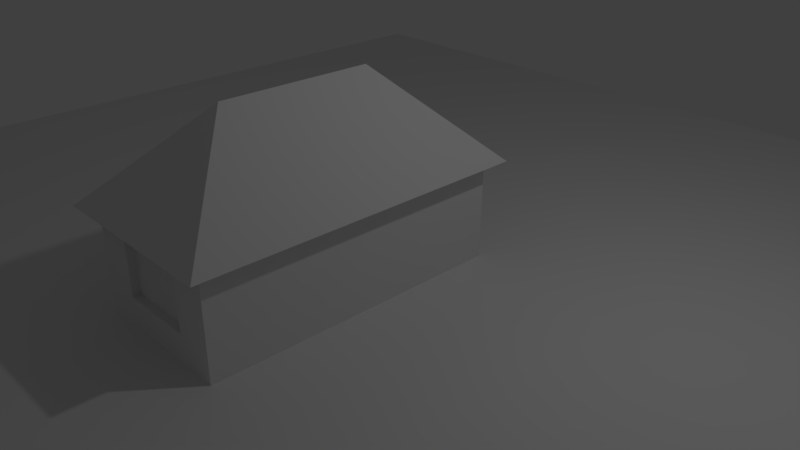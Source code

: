 # Source: House.blend  (saved by Blender 2.78.0; exported with 4.5.12 LTS)
import bpy
from mathutils import Matrix  # noqa: F401  (used for matrix-valued properties, if any)

bpy.ops.wm.read_factory_settings(use_empty=True)
scene = bpy.context.scene
scene.name = 'Scene'

# ---- collections
col_collection_1 = bpy.data.collections.new('Collection 1'); scene.collection.children.link(col_collection_1)

# ---- materials (node trees are filled in below, after node groups)
mat_material = bpy.data.materials.new('Material')
mat_material.alpha_threshold = 0.0
mat_material.use_transparent_shadow = False
mat_material.roughness = 0.5
mat_material.line_color = (0.0, 0.0, 0.0, 1.0)

# ---- material node trees

# ---- world
world_world = bpy.data.worlds.new('World'); scene.world = world_world
world_world.color = (0.05088, 0.05088, 0.05088)
world_world.use_sun_shadow = False
world_world.sun_shadow_jitter_overblur = 0.0
world_world.cycles.sampling_method = 'MANUAL'

# ---- cameras
cam_camera = bpy.data.cameras.new('Camera')
cam_camera.clip_end = 100.0
cam_camera.lens = 35.0
cam_camera.sensor_width = 32.0
cam_camera.sensor_height = 18.0
cam_camera.ortho_scale = 7.314
cam_camera.dof.focus_distance = 0.0
cam_camera.dof.aperture_fstop = 128.0

# ---- lights
light_lamp = bpy.data.lights.new('Lamp', 'POINT')
light_lamp.transmission_factor = 0.0
light_lamp.cutoff_distance = 30.0
light_lamp.energy = 100.0
light_lamp.shadow_buffer_clip_start = 1.001
light_lamp.shadow_soft_size = 0.1
light_lamp.shadow_maximum_resolution = 0.006
light_lamp.use_absolute_resolution = True

# ---- meshes
me_plane = bpy.data.meshes.new('Plane')
me_plane.from_pydata([(-1.0, -1.0, 0.0), (1.0, -1.0, 0.0), (-1.0, 1.0, 0.0), (1.0, 1.0, 0.0)], [], [(0, 1, 3, 2)])
me_plane.use_remesh_preserve_volume = False
me_plane.use_remesh_preserve_attributes = False
me_plane.use_mirror_vertex_groups = False
me_plane.update()
me_cube = bpy.data.meshes.new('Cube')
me_cube.from_pydata([(1.0, 1.0, -1.0), (1.0, -1.0, -1.0), (-1.0, -1.0, -1.0), (-1.0, 1.0, -1.0), (1.0, 1.0, 0.5), (1.0, -1.0, 0.5), (-1.0, -1.0, 0.5), (-1.0, 1.0, 0.5), (-1.341e-07, -1.788e-07, 1.5), (1.197, 1.197, 0.303), (1.197, -1.197, 0.303), (-1.197, -1.197, 0.303), (-1.197, 1.197, 0.303), (1.0, -3.0, -1.0), (-1.0, -3.0, -1.0), (1.0, -3.0, 0.5), (-1.0, -3.0, 0.5), (-1.341e-07, -2.0, 1.5), (1.197, -3.197, 0.303), (-1.197, -3.197, 0.303), (1.0, -5.96e-08, -1.0), (1.788e-07, 1.0, -1.0), (1.0, 1.0, -0.25), (0.0, -1.0, -1.0), (1.0, -1.0, -0.25), (-1.0, 2.98e-07, -1.0), (-0.9, -2.0, -0.25), (-1.0, 1.0, -0.25), (1.0, -5.364e-07, 0.5), (2.384e-07, 1.0, 0.5), (-1.0, -2.0, -1.0), (-1.0, 1.788e-07, 0.5), (0.5, 0.5, 1.0), (-0.5, -0.5, 1.0), (-0.5, 0.5, 1.0), (0.5, -0.5, 1.0), (1.197, -7.153e-07, 0.303), (3.576e-07, 1.197, 0.303), (-1.197, 2.384e-07, 0.303), (-1.099, 1.099, 0.4015), (-1.099, -1.099, 0.4015), (1.099, 1.099, 0.4015), (1.099, -1.099, 0.4015), (0.0, -3.0, -1.0), (1.0, -3.0, -0.25), (-1.0, -3.0, -0.25), (-5.364e-07, -3.0, 0.5), (-0.5, -2.5, 1.0), (0.5, -2.5, 1.0), (-4.768e-07, -3.197, 0.303), (-1.099, -3.099, 0.4015), (1.099, -3.099, 0.4015), (-1.0, -2.0, 0.5), (-1.341e-07, -1.0, 1.5), (1.0, -2.0, 0.5), (1.0, -2.0, -1.0), (1.197, -2.197, 0.303), (-1.197, -2.197, 0.303), (-1.099, -2.099, 0.4015), (1.099, -2.099, 0.4015), (0.0, -2.0, -1.0), (-0.5, -1.5, 1.0), (-5.066e-07, -3.099, 0.4015), (0.5, 0.9, -0.25), (1.099, -6.258e-07, 0.4015), (-1.0, -2.0, -0.25), (2.98e-07, 1.099, 0.4015), (-1.099, 2.086e-07, 0.4015), (0.5, -1.5, 1.0), (-0.9, -1.0, -0.625), (-1.0, 2.384e-07, -0.25), (1.0, -2.0, -0.25), (1.0, -2.98e-07, -0.25), (5.96e-08, 1.192e-07, -1.0), (1.0, -0.5, -1.0), (-0.5, 1.0, -1.0), (1.0, 1.0, 0.125), (-0.5, -1.0, -1.0), (1.0, -1.0, 0.125), (-1.0, 0.5, -1.0), (-1.0, -1.0, 0.125), (-1.0, 1.0, 0.125), (1.0, -0.5, 0.5), (-0.5, 1.0, 0.5), (-1.0, -2.5, -1.0), (-1.0, 0.5, 0.5), (0.75, 0.75, 0.75), (-0.25, -0.25, 1.25), (-0.75, 0.75, 0.75), (0.25, -0.25, 1.25), (1.197, -0.5985, 0.303), (-0.5985, 1.197, 0.303), (-1.197, 0.5985, 0.303), (-1.049, 1.049, 0.4507), (-1.148, -1.148, 0.3522), (1.148, 1.148, 0.3522), (1.049, -1.049, 0.4507), (-0.5, -3.0, -1.0), (1.0, -3.0, 0.125), (-1.0, -3.0, 0.125), (-0.5, -3.0, 0.5), (-0.25, -2.25, 1.25), (0.25, -2.25, 1.25), (-0.5985, -3.197, 0.303), (-1.148, -3.148, 0.3522), (1.049, -3.049, 0.4507), (-1.0, -1.5, 0.5), (-1.341e-07, -1.5, 1.5), (1.0, -1.5, 0.5), (1.0, -1.5, -1.0), (1.197, -2.697, 0.303), (-1.197, -1.697, 0.303), (1.0, 0.5, -1.0), (0.5, 1.0, -1.0), (1.0, 1.0, -0.625), (0.5, -1.0, -1.0), (1.0, -1.0, -0.625), (-1.0, -0.5, -1.0), (-0.9, -2.0, -0.625), (-1.0, 1.0, -0.625), (1.0, 0.5, 0.5), (0.5, 1.0, 0.5), (-1.0, -1.5, -1.0), (-1.0, -0.5, 0.5), (0.25, 0.25, 1.25), (-0.75, -0.75, 0.75), (-0.25, 0.25, 1.25), (0.75, -0.75, 0.75), (1.197, 0.5985, 0.303), (0.5985, 1.197, 0.303), (-1.197, -0.5985, 0.303), (-1.148, 1.148, 0.3522), (-1.049, -1.049, 0.4507), (1.049, 1.049, 0.4507), (1.148, -1.148, 0.3522), (0.5, -3.0, -1.0), (1.0, -3.0, -0.625), (-1.0, -3.0, -0.625), (0.5, -3.0, 0.5), (-0.75, -2.75, 0.75), (0.75, -2.75, 0.75), (0.5985, -3.197, 0.303), (-1.049, -3.049, 0.4507), (1.148, -3.148, 0.3522), (-1.0, -2.5, 0.5), (-1.341e-07, -0.5, 1.5), (1.0, -2.5, 0.5), (1.0, -2.5, -1.0), (1.197, -1.697, 0.303), (-1.197, -2.697, 0.303), (-1.099, -2.599, 0.4015), (-1.099, -1.599, 0.4015), (-1.049, -2.049, 0.4507), (-1.148, -2.148, 0.3522), (1.099, -2.599, 0.4015), (1.099, -1.599, 0.4015), (1.148, -2.148, 0.3522), (1.049, -2.049, 0.4507), (0.0, -2.5, -1.0), (0.0, -1.5, -1.0), (-0.5, -2.0, -1.0), (0.5, -2.0, -1.0), (-0.5, -2.0, 1.0), (-0.5, -1.0, 1.0), (-0.25, -1.25, 1.25), (-0.75, -1.75, 0.75), (-4.917e-07, -3.148, 0.3522), (-5.215e-07, -3.049, 0.4507), (0.5493, -3.099, 0.4015), (-0.5493, -3.099, 0.4015), (-2.98e-07, -2.5, 1.0), (-0.25, -2.75, 0.75), (0.25, -2.75, 0.75), (-0.5, -3.0, -0.25), (0.5, -3.0, -0.25), (-1.49e-07, -3.0, -0.625), (-4.172e-07, -3.0, 0.125), (1.148, -6.706e-07, 0.3522), (1.049, -5.811e-07, 0.4507), (1.099, 0.5493, 0.4015), (1.099, -0.5493, 0.4015), (-1.0, -2.5, -0.25), (-1.0, -1.5, -0.25), (-1.0, -2.0, 0.125), (-1.0, -2.0, -0.625), (3.278e-07, 1.148, 0.3522), (2.682e-07, 1.049, 0.4507), (-0.5493, 1.099, 0.4015), (0.5493, 1.099, 0.4015), (-1.148, 2.235e-07, 0.3522), (-1.049, 1.937e-07, 0.4507), (-1.099, 0.5493, 0.4015), (-1.099, -0.5493, 0.4015), (0.5, -3.576e-07, 1.0), (0.75, -0.25, 0.75), (0.75, 0.25, 0.75), (0.5, -2.0, 1.0), (0.5, -1.0, 1.0), (0.75, -1.75, 0.75), (0.25, -1.25, 1.25), (5.96e-08, 0.5, 1.0), (0.25, 0.75, 0.75), (-0.25, 0.75, 0.75), (-0.5, 1.0, -0.25), (0.5, 1.0, -0.25), (2.384e-07, 1.0, 0.125), (2.086e-07, 1.0, -0.625), (-1.0, 0.5, -0.25), (-1.0, -0.5, -0.25), (-1.0, 2.682e-07, -0.625), (-1.0, 2.086e-07, 0.125), (1.0, -2.5, -0.25), (1.0, -1.5, -0.25), (1.0, -2.0, -0.625), (1.0, -2.0, 0.125), (1.0, -0.5, -0.25), (1.0, 0.5, -0.25), (1.0, -1.788e-07, -0.625), (1.0, -4.172e-07, 0.125), (-0.5, 0.0, 1.0), (-0.75, 0.25, 0.75), (-0.75, -0.25, 0.75), (-0.5, 2.086e-07, -1.0), (0.5, 2.98e-08, -1.0), (1.192e-07, 0.5, -1.0), (2.98e-08, -0.5, -1.0), (0.5, -0.5, -1.0), (0.5, 0.5, -1.0), (-0.5, 0.5, -1.0), (1.0, 0.5, 0.125), (1.0, 0.5, -0.625), (1.0, -0.5, -0.625), (1.0, -1.5, 0.125), (1.0, -1.5, -0.625), (1.0, -2.5, -0.625), (-1.0, -0.5, 0.125), (-1.0, -0.5, -0.625), (-1.0, 0.5, -0.625), (0.5, 1.0, -0.625), (0.5, 1.0, 0.125), (-0.5, 1.0, 0.125), (0.25, -0.75, 1.25), (0.75, -1.25, 0.75), (0.75, -2.25, 0.75), (-1.049, -0.5246, 0.4507), (-1.049, 0.5246, 0.4507), (-1.148, 0.5739, 0.3522), (0.5246, 1.049, 0.4507), (-0.5246, 1.049, 0.4507), (-0.5739, 1.148, 0.3522), (-1.0, -1.5, -0.625), (-1.0, -1.5, 0.125), (-1.0, -2.5, 0.125), (1.049, -0.5246, 0.4507), (1.049, 0.5246, 0.4507), (1.148, 0.5739, 0.3522), (0.5, -3.0, 0.125), (0.5, -3.0, -0.625), (-0.5, -3.0, -0.625), (-0.5246, -3.049, 0.4507), (0.5246, -3.049, 0.4507), (0.5739, -3.148, 0.3522), (-0.75, -1.25, 0.75), (-0.25, -0.75, 1.25), (-0.25, -1.75, 1.25), (0.5, -1.5, -1.0), (-0.5, -1.5, -1.0), (-0.5, -2.5, -1.0), (1.049, -1.549, 0.4507), (1.148, -1.648, 0.3522), (1.148, -2.648, 0.3522), (-1.148, -1.648, 0.3522), (-1.049, -1.549, 0.4507), (-1.049, -2.549, 0.4507), (-1.148, -2.648, 0.3522), (1.049, -2.549, 0.4507), (0.5, -2.5, -1.0), (-0.75, -2.25, 0.75), (-0.5739, -3.148, 0.3522), (-0.5, -3.0, 0.125), (1.148, -0.5739, 0.3522), (-1.0, -2.5, -0.625), (0.5739, 1.148, 0.3522), (-1.148, -0.5739, 0.3522), (0.25, -1.75, 1.25), (-0.5, 1.0, -0.625), (-1.0, 0.5, 0.125), (1.0, -2.5, 0.125), (1.0, -0.5, 0.125), (-0.5, -0.5, -1.0), (0.5, -2.9, -0.25), (-2.682e-07, -2.9, -0.25), (-3.874e-07, -2.9, 0.125), (-0.5, -2.9, -0.25), (-1.192e-07, -2.9, -0.625), (0.5, -2.9, 0.125), (0.5, -2.9, -0.625), (-0.5, -2.9, -0.625), (-0.5, -2.9, 0.125), (2.384e-07, 0.9, -0.25), (2.086e-07, 0.9, -0.625), (-0.5, 0.9, -0.25), (2.384e-07, 0.9, 0.125), (0.5, 0.9, -0.625), (0.5, 0.9, 0.125), (-0.5, 0.9, 0.125), (-0.5, 0.9, -0.625), (-0.9, -1.0, -0.25), (-0.9, -1.0, 0.125), (-0.9, -1.0, -1.0), (-0.9, -0.5, -1.0), (-0.9, -1.5, -1.0), (-0.9, -1.5, -0.25), (-0.9, -0.5, -0.25), (-0.9, -0.5, 0.125), (-0.9, -0.5, -0.625), (-0.9, -1.5, -0.625), (-0.9, -1.5, 0.125), (-0.9, 1.982e-07, 0.125), (-0.9, 2.28e-07, -0.25), (-0.9, -2.5, -0.25), (-0.9, -2.0, 0.125), (-0.9, 0.5, -0.25), (-0.9, 2.578e-07, -0.625), (-0.9, 0.5, -0.625), (-0.9, -2.5, 0.125), (-0.9, -2.5, -0.625), (-0.9, 0.5, 0.125)], [], [(289, 77, 2, 117), (7, 85, 88), (288, 82, 5, 78), (287, 146, 15, 98), (286, 85, 7, 81), (285, 75, 3, 119), (4, 121, 86), (284, 107, 17, 102), (5, 82, 127), (283, 94, 11, 130), (282, 95, 9, 129), (281, 84, 14, 137), (280, 134, 10, 90), (279, 100, 16, 99), (16, 100, 139), (278, 104, 19, 103), (277, 144, 16, 139), (276, 147, 13, 135), (275, 146, 15, 105), (274, 149, 19, 104), (273, 150, 50, 142), (272, 151, 58, 152), (271, 111, 57, 153), (270, 154, 51, 143), (269, 155, 59, 156), (268, 108, 54, 157), (267, 158, 43, 97), (266, 159, 60, 160), (265, 109, 55, 161), (264, 162, 47, 101), (263, 163, 61, 164), (262, 106, 52, 165), (261, 166, 49, 141), (260, 167, 62, 168), (259, 142, 50, 169), (47, 170, 101), (47, 171, 170), (46, 138, 172), (258, 173, 45, 137), (173, 258, 297, 293), (256, 138, 46, 176), (255, 177, 36, 128), (254, 178, 64, 179), (253, 96, 42, 180), (252, 181, 45, 99), (251, 182, 65, 183), (250, 122, 30, 184), (249, 185, 37, 91), (248, 186, 66, 187), (247, 133, 41, 188), (246, 189, 38, 92), (245, 190, 67, 191), (244, 132, 40, 192), (35, 193, 89), (35, 194, 193), (28, 120, 195), (243, 196, 48, 140), (242, 197, 68, 198), (241, 145, 53, 199), (32, 200, 124), (32, 201, 200), (29, 83, 202), (240, 203, 27, 81), (203, 240, 305, 301), (238, 113, 21, 206), (237, 207, 27, 119), (236, 208, 70, 209), (235, 123, 31, 210), (234, 211, 44, 136), (233, 212, 71, 213), (232, 108, 54, 214), (231, 215, 24, 116), (230, 216, 72, 217), (229, 120, 28, 218), (34, 219, 126), (34, 220, 219), (31, 123, 221), (228, 222, 25, 79), (227, 223, 73, 224), (226, 115, 23, 225), (223, 226, 225, 73), (20, 74, 226, 223), (74, 1, 115, 226), (113, 227, 224, 21), (0, 112, 227, 113), (112, 20, 223, 227), (75, 228, 79, 3), (21, 224, 228, 75), (224, 73, 222, 228), (221, 125, 33), (221, 123, 125), (123, 6, 125), (219, 221, 33), (219, 220, 221), (220, 31, 221), (126, 87, 8), (126, 219, 87), (219, 33, 87), (216, 229, 218, 72), (22, 76, 229, 216), (76, 4, 120, 229), (112, 230, 217, 20), (0, 114, 230, 112), (114, 22, 216, 230), (74, 231, 116, 1), (20, 217, 231, 74), (217, 72, 215, 231), (212, 232, 214, 71), (24, 78, 232, 212), (78, 5, 108, 232), (109, 233, 213, 55), (1, 116, 233, 109), (116, 24, 212, 233), (147, 234, 136, 13), (55, 213, 234, 147), (213, 71, 211, 234), (208, 235, 210, 70), (251, 80, 308, 317), (80, 6, 123, 235), (117, 236, 209, 25), (80, 235, 314, 308), (2, 122, 311, 309), (79, 237, 119, 3), (25, 209, 237, 79), (181, 252, 325, 320), (204, 238, 303, 63), (22, 114, 238, 204), (114, 0, 113, 238), (121, 239, 205, 29), (4, 76, 239, 121), (76, 22, 204, 239), (83, 240, 81, 7), (29, 205, 240, 83), (205, 239, 304, 302), (202, 88, 34), (202, 83, 88), (83, 7, 88), (200, 202, 34), (200, 201, 202), (201, 29, 202), (124, 126, 8), (124, 200, 126), (200, 34, 126), (197, 241, 199, 68), (35, 89, 241, 197), (89, 8, 145, 241), (108, 242, 198, 54), (5, 127, 242, 108), (127, 35, 197, 242), (146, 243, 140, 15), (54, 198, 243, 146), (198, 68, 196, 243), (195, 86, 32), (195, 120, 86), (120, 4, 86), (193, 195, 32), (193, 194, 195), (194, 28, 195), (89, 124, 8), (89, 193, 124), (193, 32, 124), (190, 244, 192, 67), (31, 123, 244, 190), (123, 6, 132, 244), (93, 245, 191, 39), (7, 85, 245, 93), (85, 31, 190, 245), (131, 246, 92, 12), (39, 191, 246, 131), (191, 67, 189, 246), (186, 247, 188, 66), (29, 121, 247, 186), (121, 4, 133, 247), (93, 248, 187, 39), (7, 83, 248, 93), (83, 29, 186, 248), (131, 249, 91, 12), (39, 187, 249, 131), (187, 66, 185, 249), (182, 250, 184, 65), (208, 236, 315, 313), (182, 251, 317, 312), (106, 251, 183, 52), (6, 80, 251, 106), (122, 250, 316, 311), (144, 252, 99, 16), (52, 183, 252, 144), (286, 207, 322, 327), (178, 253, 180, 64), (28, 82, 253, 178), (82, 5, 96, 253), (133, 254, 179, 41), (4, 120, 254, 133), (120, 28, 178, 254), (95, 255, 128, 9), (41, 179, 255, 95), (179, 64, 177, 255), (174, 256, 295, 290), (44, 98, 256, 174), (98, 15, 138, 256), (135, 257, 175, 43), (13, 136, 257, 135), (136, 44, 174, 257), (97, 258, 137, 14), (43, 175, 258, 97), (175, 257, 296, 294), (172, 140, 48), (172, 138, 140), (138, 15, 140), (170, 172, 48), (170, 171, 172), (171, 46, 172), (101, 102, 17), (101, 170, 102), (170, 48, 102), (167, 259, 169, 62), (46, 100, 259, 167), (100, 16, 142, 259), (105, 260, 168, 51), (15, 138, 260, 105), (138, 46, 167, 260), (143, 261, 141, 18), (51, 168, 261, 143), (168, 62, 166, 261), (163, 262, 165, 61), (33, 125, 262, 163), (125, 6, 106, 262), (145, 263, 164, 53), (8, 87, 263, 145), (87, 33, 163, 263), (107, 264, 101, 17), (53, 164, 264, 107), (164, 61, 162, 264), (159, 265, 161, 60), (23, 115, 265, 159), (115, 1, 109, 265), (122, 266, 160, 30), (2, 77, 266, 122), (77, 23, 159, 266), (84, 267, 97, 14), (30, 160, 267, 84), (160, 60, 158, 267), (155, 268, 157, 59), (42, 96, 268, 155), (96, 5, 108, 268), (148, 269, 156, 56), (10, 134, 269, 148), (134, 42, 155, 269), (110, 270, 143, 18), (56, 156, 270, 110), (156, 59, 154, 270), (151, 271, 153, 58), (40, 94, 271, 151), (94, 11, 111, 271), (106, 272, 152, 52), (6, 132, 272, 106), (132, 40, 151, 272), (144, 273, 142, 16), (52, 152, 273, 144), (152, 58, 150, 273), (150, 274, 104, 50), (58, 153, 274, 150), (153, 57, 149, 274), (154, 275, 105, 51), (59, 157, 275, 154), (157, 54, 146, 275), (158, 276, 135, 43), (60, 161, 276, 158), (161, 55, 147, 276), (162, 277, 139, 47), (61, 165, 277, 162), (165, 52, 144, 277), (166, 278, 103, 49), (62, 169, 278, 166), (169, 50, 104, 278), (139, 171, 47), (139, 100, 171), (100, 46, 171), (173, 279, 99, 45), (176, 279, 298, 292), (176, 46, 100, 279), (177, 280, 90, 36), (64, 180, 280, 177), (180, 42, 134, 280), (181, 281, 137, 45), (183, 65, 26, 321), (184, 30, 84, 281), (185, 282, 129, 37), (66, 188, 282, 185), (188, 41, 95, 282), (189, 283, 130, 38), (67, 192, 283, 189), (192, 40, 94, 283), (127, 194, 35), (127, 82, 194), (82, 28, 194), (196, 284, 102, 48), (68, 199, 284, 196), (199, 53, 107, 284), (86, 201, 32), (86, 121, 201), (121, 29, 201), (203, 285, 119, 27), (285, 203, 301, 306), (206, 21, 75, 285), (207, 286, 81, 27), (210, 286, 327, 318), (210, 31, 85, 286), (211, 287, 98, 44), (71, 214, 287, 211), (214, 54, 146, 287), (215, 288, 78, 24), (72, 218, 288, 215), (218, 28, 82, 288), (88, 220, 34), (88, 85, 220), (85, 31, 220), (222, 289, 117, 25), (73, 225, 289, 222), (225, 23, 77, 289), (296, 290, 291, 294), (290, 295, 292, 291), (294, 291, 293, 297), (291, 292, 298, 293), (256, 176, 292, 295), (258, 175, 294, 297), (279, 173, 293, 298), (257, 174, 290, 296), (304, 63, 299, 302), (63, 303, 300, 299), (302, 299, 301, 305), (299, 300, 306, 301), (238, 206, 300, 303), (240, 205, 302, 305), (239, 204, 63, 304), (206, 285, 306, 300), (307, 308, 314, 313), (309, 69, 315, 310), (69, 307, 313, 315), (307, 69, 316, 312), (69, 309, 311, 316), (308, 307, 312, 317), (250, 182, 312, 316), (235, 208, 313, 314), (117, 2, 309, 310), (236, 117, 310, 315), (323, 319, 322, 324), (321, 26, 320, 325), (26, 118, 326, 320), (319, 318, 327, 322), (207, 237, 324, 322), (184, 281, 326, 118), (70, 210, 318, 319), (281, 181, 320, 326), (252, 183, 321, 325), (237, 209, 323, 324), (65, 184, 118, 26), (209, 70, 319, 323)])
me_cube.materials.append(mat_material)
me_cube.use_remesh_preserve_volume = False
me_cube.use_remesh_preserve_attributes = False
me_cube.use_mirror_vertex_groups = False
me_cube.update()

# ---- objects
ob_plane = bpy.data.objects.new('Plane', me_plane)
ob_cube = bpy.data.objects.new('Cube', me_cube)
ob_lamp = bpy.data.objects.new('Lamp', light_lamp)
ob_camera = bpy.data.objects.new('Camera', cam_camera)

# ---- transforms, parenting, visibility, modifiers, constraints
ob_plane.location = (0.0, 0.0, 0.0)
ob_plane.scale = (8.0, 8.0, 8.0)
ob_plane.lineart.crease_threshold = 0.0
ob_cube.location = (0.0, 0.0, 1.0)
ob_cube.lock_rotations_4d = False
ob_cube.empty_display_type = 'ARROWS'
ob_cube.lineart.crease_threshold = 0.0
ob_lamp.location = (4.076, 1.005, 5.904)
ob_lamp.rotation_euler = (0.6503, 0.05522, 1.866)
ob_lamp.lock_rotations_4d = False
ob_lamp.empty_display_type = 'ARROWS'
ob_lamp.color = (0.0, 0.0, 0.0, 0.0)
ob_lamp.lineart.crease_threshold = 0.0
ob_camera.location = (7.481, -6.508, 5.344)
ob_camera.rotation_euler = (1.109, 0.0, 0.8149)
ob_camera.lock_rotations_4d = False
ob_camera.empty_display_type = 'ARROWS'
ob_camera.color = (0.0, 0.0, 0.0, 0.0)
ob_camera.display_type = 'WIRE'
ob_camera.lineart.crease_threshold = 0.0

# ---- collection membership
col_collection_1.objects.link(ob_plane)
col_collection_1.objects.link(ob_cube)
col_collection_1.objects.link(ob_lamp)
col_collection_1.objects.link(ob_camera)

# ---- scene / render settings (as saved in the file)
scene.camera = ob_camera
scene.frame_start = 1; scene.frame_end = 250; scene.frame_set(1)
scene.render.engine = 'BLENDER_EEVEE_NEXT'
scene.render.resolution_percentage = 50
scene.render.dither_intensity = 0.0
scene.cycles.use_denoising = False
scene.cycles.samples = 128
scene.cycles.sampling_pattern = 'TABULATED_SOBOL'
scene.cycles.light_sampling_threshold = 0.0
scene.cycles.use_adaptive_sampling = False
scene.cycles.use_light_tree = False
scene.cycles.blur_glossy = 0.0
scene.cycles.sample_clamp_indirect = 0.0
scene.view_settings.view_transform = 'Standard'
bpy.context.view_layer.update()
